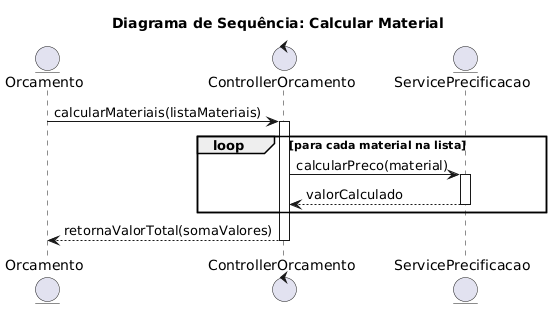

The diagram above was rendered by PlantUML. Its source (embedded in the PNG):
@startuml
title "Diagrama de Sequência: Calcular Material"

entity Orcamento
control ControllerOrcamento
entity ServicePrecificacao

Orcamento -> ControllerOrcamento: calcularMateriais(listaMateriais)
activate ControllerOrcamento

loop para cada material na lista
    ControllerOrcamento -> ServicePrecificacao: calcularPreco(material)
    activate ServicePrecificacao
    ServicePrecificacao --> ControllerOrcamento: valorCalculado
    deactivate ServicePrecificacao
end

ControllerOrcamento --> Orcamento: retornaValorTotal(somaValores)
deactivate ControllerOrcamento
@enduml